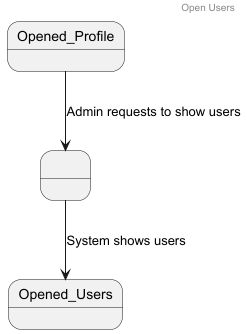

The diagram above was rendered by PlantUML. Its source (embedded in the PNG):
@startuml

header Open Users

state " " as s1


Opened_Profile --> s1 : Admin requests to show users

s1 --> Opened_Users : System shows users

@enduml